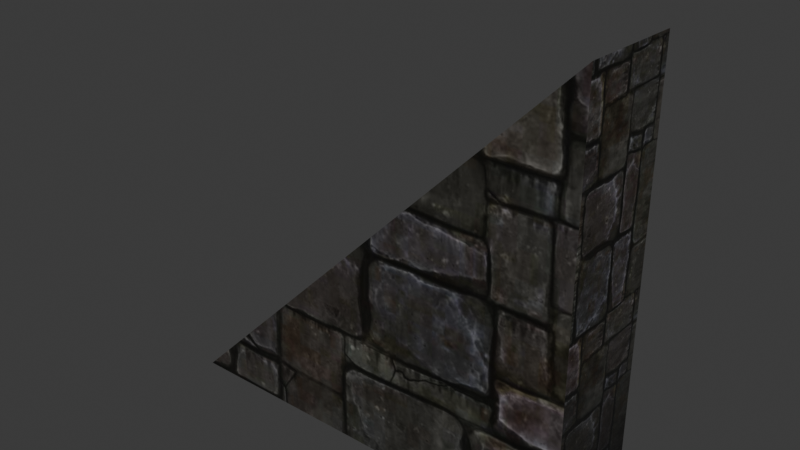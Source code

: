 # Source: DA_T3_Wall_Medium_Diagonal.blend  (saved by Blender 5.0.118; exported with 4.5.12 LTS)
import bpy
from mathutils import Matrix  # noqa: F401  (used for matrix-valued properties, if any)

bpy.ops.wm.read_factory_settings(use_empty=True)
scene = bpy.context.scene
scene.name = 'Scene'

# ---- collections
col_collection = bpy.data.collections.new('Collection'); scene.collection.children.link(col_collection)

# ---- images (referenced by path relative to the original .blend; pixels are not part of the script)
import os
ASSET_DIR = os.environ.get("B2B_ASSET_DIR", "")  # directory of the original .blend (textures are referenced by path, not embedded)
HERE = os.path.dirname(os.path.abspath(__file__))  # packed textures are extracted next to this script under _unpacked/

def load_image(name, relpath, width, height, colorspace="sRGB"):
    """Load a texture the original file referenced (path relative to the .blend, or extracted next to this script)."""
    p = next((c for c in (os.path.join(HERE, relpath), os.path.join(ASSET_DIR, relpath)) if relpath and os.path.exists(c)), "")
    if p:
        img = bpy.data.images.load(p, check_existing=True)
        img.name = name
    else:  # same state as the original file: an image datablock whose file is absent (Cycles renders it pink)
        img = bpy.data.images.new(name, width, height)
        img.source = "FILE"
        img.filepath = "//" + (relpath or name)
    img.colorspace_settings.name = colorspace
    return img
img_t_castle_wall_02_dmg_bcc_array_0_jpg = load_image('T_Castle_Wall_02_DMG_BCC_Array_0.jpg', '_unpacked/T_Castle_Wall_02_DMG_BCC_Array_0.6db3de8e.jpg', 1024, 1024, 'sRGB')

# ---- materials (node trees are filled in below, after node groups)
mat_mi_tier3_wall_01 = bpy.data.materials.new('MI_Tier3_Wall_01')

# ---- material node trees
mat_mi_tier3_wall_01.use_nodes = True; mat_mi_tier3_wall_01.node_tree.nodes.clear()
_N = mat_mi_tier3_wall_01.node_tree.nodes; _L = mat_mi_tier3_wall_01.node_tree.links
n0 = _N.new('ShaderNodeOutputMaterial'); n0.name = 'Material Output'; n0.location = (400, 0)
n1 = _N.new('ShaderNodeBsdfPrincipled'); n1.name = 'Principled BSDF'; n1.location = (100, 0)
n2 = _N.new('ShaderNodeTexImage'); n2.name = 'Image Texture'; n2.location = (-600, 400)
n2.image = img_t_castle_wall_02_dmg_bcc_array_0_jpg
_L.new(n1.outputs[0], n0.inputs[0])
_L.new(n2.outputs[0], n1.inputs[0])
n0.is_active_output = True

# ---- world
world_world = bpy.data.worlds.new('World'); scene.world = world_world
world_world.use_nodes = True; world_world.node_tree.nodes.clear()
_N = world_world.node_tree.nodes; _L = world_world.node_tree.links
n0 = _N.new('ShaderNodeOutputWorld'); n0.name = 'World Output'; n0.location = (200, 100)
n1 = _N.new('ShaderNodeBackground'); n1.name = 'Background'; n1.location = (-200, 100)
n1.inputs[0].default_value = (0.05088, 0.05088, 0.05088, 1.0)
_L.new(n1.outputs[0], n0.inputs[0])
n0.is_active_output = True
world_world.color = (0.05088, 0.05088, 0.05088)
world_world.sun_shadow_jitter_overblur = 0.0

# ---- meshes
me_da_t3_wall_medium_diagonal = bpy.data.meshes.new('DA_T3_Wall_Medium_Diagonal')
me_da_t3_wall_medium_diagonal.from_pydata([(0.7477, 0.1922, 0.7328), (0.7477, -0.1922, 0.003555), (0.7477, 0.1922, -0.003766), (0.7477, -0.1922, 0.7498), (0.7477, 0.1922, 1.493), (0.7477, -0.1922, 1.504), (0.7477, 0.1922, 1.493), (0.003206, -0.1922, 0.7586), (0.7477, -0.1922, 1.504), (-0.000757, 0.1922, 0.7455), (-0.7508, -0.1922, 0.003555), (-0.7508, 0.1922, -0.003766), (-0.0007571, 0.1922, -0.003766), (-0.7508, -0.1922, 0.003555), (-0.7508, 0.1922, -0.003766), (0.003206, -0.1922, 0.003555), (0.7477, 0.1922, -0.003766), (0.7477, -0.1922, 0.003555), (-0.7508, 0.1922, -0.003766), (-0.000757, 0.1922, 0.7455), (-0.0007571, 0.1922, -0.003766), (0.7477, 0.1922, -0.003766), (0.7477, 0.1922, 0.7328), (0.7477, 0.1922, 1.493), (0.7477, -0.1922, 1.504), (0.003206, -0.1922, 0.7586), (0.7477, -0.1922, 0.7498), (0.7477, -0.1922, 0.003555), (0.003206, -0.1922, 0.003555), (-0.7508, -0.1922, 0.003555)], [], [(0, 1, 2), (1, 0, 3), (4, 3, 0), (5, 3, 4), (6, 7, 8), (7, 6, 9), (9, 10, 7), (10, 9, 11), (12, 13, 14), (13, 12, 15), (16, 15, 12), (15, 16, 17), (18, 19, 20), (20, 19, 21), (21, 19, 22), (22, 19, 23), (24, 25, 26), (26, 25, 27), (27, 25, 28), (28, 25, 29)])
me_da_t3_wall_medium_diagonal.polygons.foreach_set('use_smooth', [True] * 20)
_uv = me_da_t3_wall_medium_diagonal.uv_layers.new(name='UV0')
_uv.uv.foreach_set('vector', [-0.6069, 0.3701, -0.1068, 0.1226, -0.1068, 0.3701, -0.1068, 0.1226, -0.6069, 0.3701, -0.6069, 0.1226, -1.106, 0.3701, -0.6069, 0.1226, -0.6069, 0.3701, -1.106, 0.1226, -0.6069, 0.1226, -1.106, 0.3701, -0.4829, 0.0, -0.7305, 0.5, -0.7305, 0.0, -0.7305, 0.5, -0.4829, 0.0, -0.4829, 0.5, -0.4829, 0.5, -0.7305, 1.0, -0.7305, 0.5, -0.7305, 1.0, -0.4829, 0.5, -0.4829, 1.0, -0.4753, 0.498, -0.2278, 0.9983, -0.4753, 0.9983, -0.2278, 0.9983, -0.4753, 0.498, -0.2278, 0.498, -0.4753, -0.001953, -0.2278, 0.498, -0.4753, 0.498, -0.2278, 0.498, -0.4753, -0.001953, -0.2278, -0.001953, 0.999, 0.0, 0.749, 0.25, 0.749, 0.0, 0.749, 0.0, 0.749, 0.25, 0.4998, 0.0, 0.4998, 0.0, 0.749, 0.25, 0.4998, 0.2456, 0.4998, 0.2456, 0.749, 0.25, 0.4998, 0.499, 0.4988, 0.4995, 0.2505, 0.2515, 0.4988, 0.248, 0.4988, 0.248, 0.2505, 0.2515, 0.4988, 0.0, 0.4988, 0.0, 0.2505, 0.2515, 0.2505, 0.0, 0.2505, 0.0, 0.2505, 0.2515, -0.0008187, 0.0])
_uv.active_render = True
_uv = me_da_t3_wall_medium_diagonal.uv_layers.new(name='UV1')
_uv.uv.foreach_set('vector', [0.6055, 0.799, 0.2976, 0.799, 0.7007, 0.799, 0.2976, 0.799, 0.6055, 0.799, 0.2017, 0.799, 0.5078, 0.799, 0.2017, 0.799, 0.6055, 0.799, 0.1045, 0.799, 0.2017, 0.799, 0.5078, 0.799, 0.5078, 0.799, 0.2004, 0.8948, 0.1045, 0.799, 0.2004, 0.8948, 0.5078, 0.799, 0.604, 0.8954, 0.604, 0.8954, 0.2976, 0.9919, 0.2004, 0.8948, 0.2976, 0.9919, 0.604, 0.8954, 0.7007, 0.992, 0.7007, 0.8954, 0.2976, 0.9919, 0.7007, 0.992, 0.2976, 0.9919, 0.7007, 0.8954, 0.2976, 0.8948, 0.7007, 0.799, 0.2976, 0.8948, 0.7007, 0.8954, 0.2976, 0.8948, 0.7007, 0.799, 0.2976, 0.799, 0.7007, 0.992, 0.604, 0.8954, 0.7007, 0.8954, 0.7007, 0.8954, 0.604, 0.8954, 0.7007, 0.799, 0.7007, 0.799, 0.604, 0.8954, 0.6055, 0.799, 0.6055, 0.799, 0.604, 0.8954, 0.5078, 0.799, 0.1045, 0.799, 0.2004, 0.8948, 0.2017, 0.799, 0.2017, 0.799, 0.2004, 0.8948, 0.2976, 0.799, 0.2976, 0.799, 0.2004, 0.8948, 0.2976, 0.8948, 0.2976, 0.8948, 0.2004, 0.8948, 0.2976, 0.9919])
me_da_t3_wall_medium_diagonal.materials.append(mat_mi_tier3_wall_01)
me_da_t3_wall_medium_diagonal.update()
me_da_t3_wall_medium_diagonal.normals_split_custom_set([tuple(v) for v in zip(*[iter([1.0, -0.003932, 0.003932, 0.7108, -0.01968, -0.7031, 0.703, -0.01963, -0.7109, 0.7108, -0.01968, -0.7031, 1.0, -0.003932, 0.003932, 1.0, -0.003932, 0.003932, 1.0, -0.003932, 0.003932, 1.0, -0.003932, 0.003932, 1.0, -0.003932, 0.003932, 1.0, -0.003932, 0.003932, 1.0, -0.003932, 0.003932, 1.0, -0.003932, 0.003932, -0.7031, 0.0118, 0.711, -0.7031, 0.0118, 0.711, -0.7031, 0.01179, 0.711, -0.7031, 0.0118, 0.711, -0.7031, 0.0118, 0.711, -0.7031, 0.01179, 0.711, -0.7031, 0.01179, 0.711, -0.7031, 0.01179, 0.711, -0.7031, 0.0118, 0.711, -0.7031, 0.01179, 0.711, -0.7031, 0.01179, 0.711, -0.7031, 0.01179, 0.711, 0.003962, -0.01976, -0.9998, 0.003962, -0.01976, -0.9998, 0.003962, -0.01976, -0.9998, 0.003962, -0.01976, -0.9998, 0.003962, -0.01976, -0.9998, 0.003962, -0.01976, -0.9998, 0.7031, -0.01964, -0.7109, 0.003962, -0.01976, -0.9998, 0.003962, -0.01976, -0.9998, 0.003962, -0.01976, -0.9998, 0.7031, -0.01964, -0.7109, 0.7109, -0.01959, -0.703, 0.003968, 1.0, 0.003964, 0.003968, 1.0, 0.003964, 0.003966, 1.0, 0.003966, 0.003966, 1.0, 0.003966, 0.003968, 1.0, 0.003964, 0.003966, 1.0, 0.003966, 0.003966, 1.0, 0.003966, 0.003968, 1.0, 0.003964, 0.003966, 1.0, 0.003966, 0.003966, 1.0, 0.003966, 0.003968, 1.0, 0.003964, 0.003966, 1.0, 0.003966, 0.003932, -1.0, 0.003933, 0.003932, -1.0, 0.003933, 0.003932, -1.0, 0.003932, 0.003932, -1.0, 0.003932, 0.003932, -1.0, 0.003933, 0.003932, -1.0, 0.003932, 0.003932, -1.0, 0.003932, 0.003932, -1.0, 0.003933, 0.003932, -1.0, 0.003932, 0.003932, -1.0, 0.003932, 0.003932, -1.0, 0.003933, 0.003932, -1.0, 0.003932])] * 3)])

# ---- objects
ob_da_t3_wall_medium_diagonal = bpy.data.objects.new('DA_T3_Wall_Medium_Diagonal', me_da_t3_wall_medium_diagonal)

# ---- transforms, parenting, visibility, modifiers, constraints
ob_da_t3_wall_medium_diagonal.location = (0.0, 0.0, 0.0)

# ---- collection membership
col_collection.objects.link(ob_da_t3_wall_medium_diagonal)

# ---- scene / render settings (as saved in the file)
scene.frame_start = 1; scene.frame_end = 250; scene.frame_set(1)
scene.render.engine = 'BLENDER_EEVEE_NEXT'
scene.render.bake_bias = 0.0
scene.render.bake_samples = 0
scene.cycles.sampling_pattern = 'TABULATED_SOBOL'
scene.eevee.use_volume_custom_range = False
bpy.context.view_layer.update()

# ---- added for rendering (the .blend has no active camera and no usable light): camera, sun
cam_auto = bpy.data.cameras.new('AutoCamera')
cam_auto.lens = 50.0
cam_auto.sensor_width = 36.0
cam_auto.clip_end = 1000.0
ob_auto_camera = bpy.data.objects.new('AutoCamera', cam_auto)
scene.collection.objects.link(ob_auto_camera)
ob_auto_camera.location = (1.99718, -2.3985, 2.34917)
ob_auto_camera.rotation_euler = (1.09748, -7.21219e-08, 0.694738)
scene.camera = ob_auto_camera
light_auto_sun = bpy.data.lights.new('AutoSun', 'SUN')
light_auto_sun.energy = 3.0
light_auto_sun.angle = 0.0523599
ob_auto_sun = bpy.data.objects.new('AutoSun', light_auto_sun)
scene.collection.objects.link(ob_auto_sun)
ob_auto_sun.rotation_euler = (0.872665, 0.174533, 0.523599)
bpy.context.view_layer.update()
